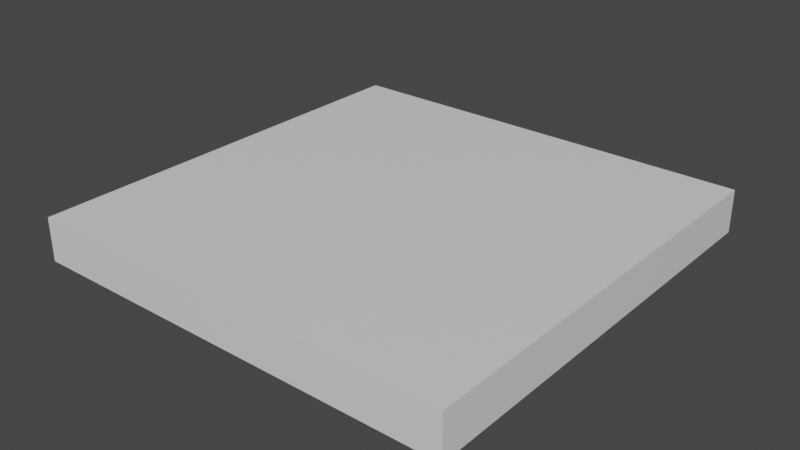 # Source: Inner.blend  (saved by Blender 2.91.10; exported with 4.5.12 LTS)
import bpy
from mathutils import Matrix  # noqa: F401  (used for matrix-valued properties, if any)

bpy.ops.wm.read_factory_settings(use_empty=True)
scene = bpy.context.scene
scene.name = 'Scene'

# ---- collections
col_collection = bpy.data.collections.new('Collection'); scene.collection.children.link(col_collection)

# ---- materials (node trees are filled in below, after node groups)
mat_material = bpy.data.materials.new('Material')
mat_material.alpha_threshold = 0.0
mat_material.use_transparent_shadow = False
mat_material.line_color = (0.0, 0.0, 0.0, 1.0)

# ---- material node trees
mat_material.use_nodes = True; mat_material.node_tree.nodes.clear()
_N = mat_material.node_tree.nodes; _L = mat_material.node_tree.links
n0 = _N.new('ShaderNodeOutputMaterial'); n0.name = 'Material Output'; n0.location = (300, 300)
n1 = _N.new('ShaderNodeBsdfPrincipled'); n1.name = 'Principled BSDF'; n1.location = (10, 300)
n1.distribution = 'GGX'
n1.subsurface_method = 'BURLEY'
n1.inputs[2].default_value = 0.4
n1.inputs[3].default_value = 1.45
n1.inputs[27].default_value = (0.0, 0.0, 0.0, 1.0)
n1.inputs[28].default_value = 1.0
_L.new(n1.outputs[0], n0.inputs[0])
n0.is_active_output = True

# ---- world
world_world = bpy.data.worlds.new('World'); scene.world = world_world
world_world.use_nodes = True; world_world.node_tree.nodes.clear()
_N = world_world.node_tree.nodes; _L = world_world.node_tree.links
n0 = _N.new('ShaderNodeOutputWorld'); n0.name = 'World Output'; n0.location = (300, 300)
n1 = _N.new('ShaderNodeBackground'); n1.name = 'Background'; n1.location = (10, 300)
n1.inputs[0].default_value = (0.05088, 0.05088, 0.05088, 1.0)
_L.new(n1.outputs[0], n0.inputs[0])
n0.is_active_output = True
world_world.color = (0.05088, 0.05088, 0.05088)
world_world.use_sun_shadow = False
world_world.sun_shadow_jitter_overblur = 0.0

# ---- meshes
me_cube = bpy.data.meshes.new('Cube')
me_cube.from_pydata([(1.0, 1.0, 1.0), (1.0, 1.0, -1.0), (1.0, -1.0, 1.0), (1.0, -1.0, -1.0), (-1.0, 1.0, 1.0), (-1.0, 1.0, -1.0), (-1.0, -1.0, 1.0), (-1.0, -1.0, -1.0)], [], [(0, 4, 6, 2), (3, 2, 6, 7), (7, 6, 4, 5), (5, 1, 3, 7), (1, 0, 2, 3), (5, 4, 0, 1)])
_uv = me_cube.uv_layers.new(name='UVMap')
_uv.uv.foreach_set('vector', [0.625, 0.5, 0.875, 0.5, 0.875, 0.75, 0.625, 0.75, 0.375, 0.75, 0.625, 0.75, 0.625, 1.0, 0.375, 1.0, 0.375, 0.0, 0.625, 0.0, 0.625, 0.25, 0.375, 0.25, 0.125, 0.5, 0.375, 0.5, 0.375, 0.75, 0.125, 0.75, 0.375, 0.5, 0.625, 0.5, 0.625, 0.75, 0.375, 0.75, 0.375, 0.25, 0.625, 0.25, 0.625, 0.5, 0.375, 0.5])
me_cube.materials.append(mat_material)
me_cube.use_remesh_preserve_volume = False
me_cube.use_remesh_preserve_attributes = False
me_cube.use_mirror_vertex_groups = False
me_cube.update()

# ---- objects
ob_cube = bpy.data.objects.new('Cube', me_cube)

# ---- transforms, parenting, visibility, modifiers, constraints
ob_cube.location = (0.0, 0.0, 0.0)
ob_cube.scale = (1.0, 1.0, 0.1)
ob_cube.lock_rotations_4d = False
ob_cube.empty_display_type = 'ARROWS'
ob_cube.lineart.crease_threshold = 0.0

# ---- collection membership
col_collection.objects.link(ob_cube)

# ---- scene / render settings (as saved in the file)
scene.frame_start = 1; scene.frame_end = 250; scene.frame_set(2)
scene.render.engine = 'BLENDER_EEVEE_NEXT'
scene.cycles.use_denoising = False
scene.cycles.samples = 128
scene.cycles.sampling_pattern = 'TABULATED_SOBOL'
scene.cycles.use_adaptive_sampling = False
scene.cycles.use_light_tree = False
scene.view_settings.view_transform = 'Filmic'
bpy.context.view_layer.update()

# ---- added for rendering (the .blend has no active camera and no usable light): camera, sun
cam_auto = bpy.data.cameras.new('AutoCamera')
cam_auto.lens = 50.0
cam_auto.sensor_width = 36.0
cam_auto.clip_end = 1000.0
ob_auto_camera = bpy.data.objects.new('AutoCamera', cam_auto)
scene.collection.objects.link(ob_auto_camera)
ob_auto_camera.location = (2.62346, -3.14816, 2.09877)
ob_auto_camera.rotation_euler = (1.09748, -7.21219e-08, 0.694738)
scene.camera = ob_auto_camera
light_auto_sun = bpy.data.lights.new('AutoSun', 'SUN')
light_auto_sun.energy = 3.0
light_auto_sun.angle = 0.0523599
ob_auto_sun = bpy.data.objects.new('AutoSun', light_auto_sun)
scene.collection.objects.link(ob_auto_sun)
ob_auto_sun.rotation_euler = (0.872665, 0.174533, 0.523599)
bpy.context.view_layer.update()
